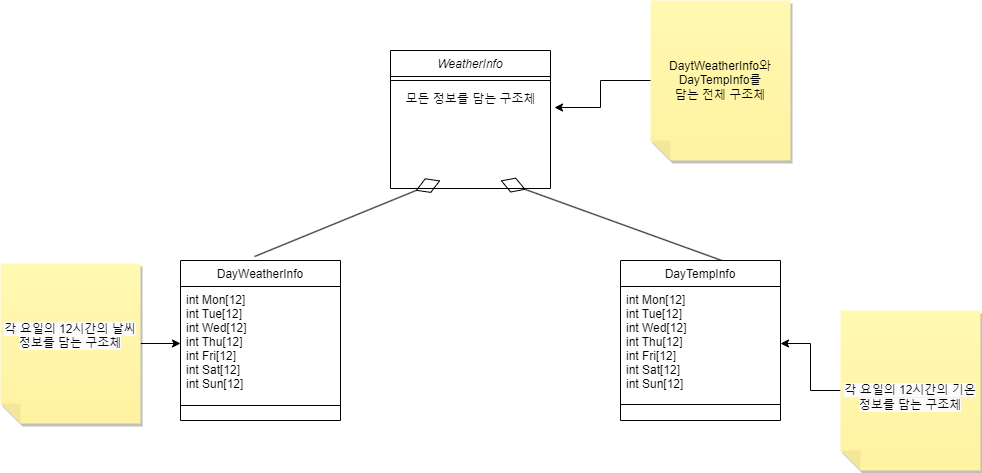

The diagram above was exported from draw.io. Its source (the exported page's mxGraphModel, read from the mxfile embedded in the PNG):
<mxGraphModel dx="2249" dy="758" grid="1" gridSize="10" guides="1" tooltips="1" connect="1" arrows="1" fold="1" page="1" pageScale="1" pageWidth="827" pageHeight="1169" math="0" shadow="0">
  <root>
    <mxCell id="WIyWlLk6GJQsqaUBKTNV-0" />
    <mxCell id="WIyWlLk6GJQsqaUBKTNV-1" parent="WIyWlLk6GJQsqaUBKTNV-0" />
    <mxCell id="zkfFHV4jXpPFQw0GAbJ--0" value="WeatherInfo" style="swimlane;fontStyle=2;align=center;verticalAlign=top;childLayout=stackLayout;horizontal=1;startSize=26;horizontalStack=0;resizeParent=1;resizeLast=0;collapsible=1;marginBottom=0;rounded=0;shadow=0;strokeWidth=1;" parent="WIyWlLk6GJQsqaUBKTNV-1" vertex="1">
      <mxGeometry x="340" y="110" width="160" height="138" as="geometry">
        <mxRectangle x="230" y="140" width="160" height="26" as="alternateBounds" />
      </mxGeometry>
    </mxCell>
    <mxCell id="zkfFHV4jXpPFQw0GAbJ--4" value="" style="line;html=1;strokeWidth=1;align=left;verticalAlign=middle;spacingTop=-1;spacingLeft=3;spacingRight=3;rotatable=0;labelPosition=right;points=[];portConstraint=eastwest;" parent="zkfFHV4jXpPFQw0GAbJ--0" vertex="1">
      <mxGeometry y="26" width="160" height="8" as="geometry" />
    </mxCell>
    <mxCell id="5gTi2jLIZSkC3kE-my1--0" value="모든 정보를 담는 구조체" style="text;html=1;align=center;verticalAlign=middle;resizable=0;points=[];autosize=1;strokeColor=none;fillColor=none;" vertex="1" parent="zkfFHV4jXpPFQw0GAbJ--0">
      <mxGeometry y="34" width="160" height="30" as="geometry" />
    </mxCell>
    <mxCell id="5gTi2jLIZSkC3kE-my1--26" value="" style="endArrow=diamondThin;endFill=0;endSize=24;html=1;rounded=0;entryX=0.5;entryY=1;entryDx=0;entryDy=0;exitX=0.463;exitY=-0.025;exitDx=0;exitDy=0;exitPerimeter=0;" edge="1" parent="zkfFHV4jXpPFQw0GAbJ--0" source="zkfFHV4jXpPFQw0GAbJ--6">
      <mxGeometry width="160" relative="1" as="geometry">
        <mxPoint x="-160" y="202" as="sourcePoint" />
        <mxPoint x="50" y="130" as="targetPoint" />
        <Array as="points" />
      </mxGeometry>
    </mxCell>
    <mxCell id="5gTi2jLIZSkC3kE-my1--27" value="" style="endArrow=diamondThin;endFill=0;endSize=24;html=1;rounded=0;exitX=0.544;exitY=0.013;exitDx=0;exitDy=0;exitPerimeter=0;" edge="1" parent="zkfFHV4jXpPFQw0GAbJ--0">
      <mxGeometry width="160" relative="1" as="geometry">
        <mxPoint x="337.03999999999996" y="212.07999999999993" as="sourcePoint" />
        <mxPoint x="110" y="130" as="targetPoint" />
      </mxGeometry>
    </mxCell>
    <mxCell id="zkfFHV4jXpPFQw0GAbJ--6" value="DayWeatherInfo" style="swimlane;fontStyle=0;align=center;verticalAlign=top;childLayout=stackLayout;horizontal=1;startSize=26;horizontalStack=0;resizeParent=1;resizeLast=0;collapsible=1;marginBottom=0;rounded=0;shadow=0;strokeWidth=1;" parent="WIyWlLk6GJQsqaUBKTNV-1" vertex="1">
      <mxGeometry x="130" y="320" width="160" height="160" as="geometry">
        <mxRectangle x="130" y="380" width="160" height="26" as="alternateBounds" />
      </mxGeometry>
    </mxCell>
    <mxCell id="5gTi2jLIZSkC3kE-my1--10" value="int Mon[12]&#10;int Tue[12]&#10;int Wed[12]&#10;int Thu[12]&#10;int Fri[12]&#10;int Sat[12]&#10;int Sun[12]" style="text;align=left;verticalAlign=top;spacingLeft=4;spacingRight=4;overflow=hidden;rotatable=0;points=[[0,0.5],[1,0.5]];portConstraint=eastwest;" vertex="1" parent="zkfFHV4jXpPFQw0GAbJ--6">
      <mxGeometry y="26" width="160" height="114" as="geometry" />
    </mxCell>
    <mxCell id="zkfFHV4jXpPFQw0GAbJ--9" value="" style="line;html=1;strokeWidth=1;align=left;verticalAlign=middle;spacingTop=-1;spacingLeft=3;spacingRight=3;rotatable=0;labelPosition=right;points=[];portConstraint=eastwest;" parent="zkfFHV4jXpPFQw0GAbJ--6" vertex="1">
      <mxGeometry y="140" width="160" height="10" as="geometry" />
    </mxCell>
    <mxCell id="zkfFHV4jXpPFQw0GAbJ--13" value="DayTempInfo" style="swimlane;fontStyle=0;align=center;verticalAlign=top;childLayout=stackLayout;horizontal=1;startSize=26;horizontalStack=0;resizeParent=1;resizeLast=0;collapsible=1;marginBottom=0;rounded=0;shadow=0;strokeWidth=1;" parent="WIyWlLk6GJQsqaUBKTNV-1" vertex="1">
      <mxGeometry x="570" y="320" width="160" height="160" as="geometry">
        <mxRectangle x="340" y="380" width="170" height="26" as="alternateBounds" />
      </mxGeometry>
    </mxCell>
    <mxCell id="zkfFHV4jXpPFQw0GAbJ--14" value="int Mon[12]&#10;int Tue[12]&#10;int Wed[12]&#10;int Thu[12]&#10;int Fri[12]&#10;int Sat[12]&#10;int Sun[12]" style="text;align=left;verticalAlign=top;spacingLeft=4;spacingRight=4;overflow=hidden;rotatable=0;points=[[0,0.5],[1,0.5]];portConstraint=eastwest;" parent="zkfFHV4jXpPFQw0GAbJ--13" vertex="1">
      <mxGeometry y="26" width="160" height="114" as="geometry" />
    </mxCell>
    <mxCell id="zkfFHV4jXpPFQw0GAbJ--15" value="" style="line;html=1;strokeWidth=1;align=left;verticalAlign=middle;spacingTop=-1;spacingLeft=3;spacingRight=3;rotatable=0;labelPosition=right;points=[];portConstraint=eastwest;" parent="zkfFHV4jXpPFQw0GAbJ--13" vertex="1">
      <mxGeometry y="140" width="160" height="8" as="geometry" />
    </mxCell>
    <mxCell id="5gTi2jLIZSkC3kE-my1--19" style="edgeStyle=orthogonalEdgeStyle;rounded=0;orthogonalLoop=1;jettySize=auto;html=1;exitX=0;exitY=0.5;exitDx=0;exitDy=0;exitPerimeter=0;entryX=0;entryY=0.5;entryDx=0;entryDy=0;" edge="1" parent="WIyWlLk6GJQsqaUBKTNV-1" source="5gTi2jLIZSkC3kE-my1--12" target="5gTi2jLIZSkC3kE-my1--10">
      <mxGeometry relative="1" as="geometry" />
    </mxCell>
    <mxCell id="5gTi2jLIZSkC3kE-my1--12" value="&#10;&lt;span style=&quot;color: rgb(0, 0, 0); font-family: Helvetica; font-size: 12px; font-style: normal; font-variant-ligatures: normal; font-variant-caps: normal; font-weight: 400; letter-spacing: normal; orphans: 2; text-align: center; text-indent: 0px; text-transform: none; widows: 2; word-spacing: 0px; -webkit-text-stroke-width: 0px; background-color: rgb(251, 251, 251); text-decoration-thickness: initial; text-decoration-style: initial; text-decoration-color: initial; float: none; display: inline !important;&quot;&gt;각 요일의 12시간의 날씨 정보를 담는 구조체&lt;/span&gt;&#10;&#10;" style="shape=note;whiteSpace=wrap;html=1;backgroundOutline=1;fontColor=#000000;darkOpacity=0.05;fillColor=#FFF9B2;strokeColor=none;fillStyle=solid;direction=west;gradientDirection=north;gradientColor=#FFF2A1;shadow=1;size=20;pointerEvents=1;" vertex="1" parent="WIyWlLk6GJQsqaUBKTNV-1">
      <mxGeometry x="-50" y="323" width="140" height="160" as="geometry" />
    </mxCell>
    <mxCell id="5gTi2jLIZSkC3kE-my1--16" value="DaytWeatherInfo와 DayTempInfo를 &lt;br&gt;담는 전체 구조체" style="shape=note;whiteSpace=wrap;html=1;backgroundOutline=1;fontColor=#000000;darkOpacity=0.05;fillColor=#FFF9B2;strokeColor=none;fillStyle=solid;direction=west;gradientDirection=north;gradientColor=#FFF2A1;shadow=1;size=20;pointerEvents=1;" vertex="1" parent="WIyWlLk6GJQsqaUBKTNV-1">
      <mxGeometry x="600" y="60" width="140" height="160" as="geometry" />
    </mxCell>
    <mxCell id="5gTi2jLIZSkC3kE-my1--20" style="edgeStyle=orthogonalEdgeStyle;rounded=0;orthogonalLoop=1;jettySize=auto;html=1;" edge="1" parent="WIyWlLk6GJQsqaUBKTNV-1" source="5gTi2jLIZSkC3kE-my1--17" target="zkfFHV4jXpPFQw0GAbJ--14">
      <mxGeometry relative="1" as="geometry" />
    </mxCell>
    <mxCell id="5gTi2jLIZSkC3kE-my1--17" value="&lt;br&gt;&lt;span style=&quot;color: rgb(0, 0, 0); font-family: Helvetica; font-size: 12px; font-style: normal; font-variant-ligatures: normal; font-variant-caps: normal; font-weight: 400; letter-spacing: normal; orphans: 2; text-align: center; text-indent: 0px; text-transform: none; widows: 2; word-spacing: 0px; -webkit-text-stroke-width: 0px; background-color: rgb(251, 251, 251); text-decoration-thickness: initial; text-decoration-style: initial; text-decoration-color: initial; float: none; display: inline !important;&quot;&gt;각 요일의 12시간의 기온 정보를 담는 구조체&lt;/span&gt;" style="shape=note;whiteSpace=wrap;html=1;backgroundOutline=1;fontColor=#000000;darkOpacity=0.05;fillColor=#FFF9B2;strokeColor=none;fillStyle=solid;direction=west;gradientDirection=north;gradientColor=#FFF2A1;shadow=1;size=20;pointerEvents=1;" vertex="1" parent="WIyWlLk6GJQsqaUBKTNV-1">
      <mxGeometry x="790" y="370" width="140" height="160" as="geometry" />
    </mxCell>
    <mxCell id="5gTi2jLIZSkC3kE-my1--18" style="edgeStyle=orthogonalEdgeStyle;rounded=0;orthogonalLoop=1;jettySize=auto;html=1;entryX=1.025;entryY=0.767;entryDx=0;entryDy=0;entryPerimeter=0;" edge="1" parent="WIyWlLk6GJQsqaUBKTNV-1" source="5gTi2jLIZSkC3kE-my1--16" target="5gTi2jLIZSkC3kE-my1--0">
      <mxGeometry relative="1" as="geometry" />
    </mxCell>
  </root>
</mxGraphModel>